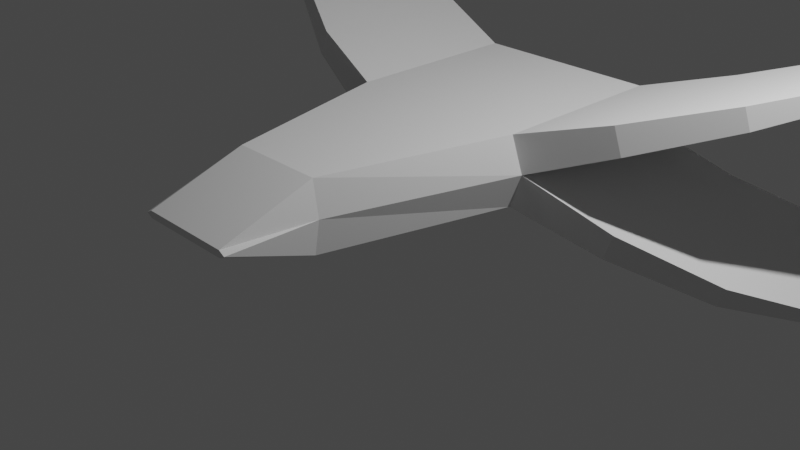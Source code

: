 # Source: ship.blend  (saved by Blender 3.0.42; exported with 4.5.12 LTS)
import bpy
from mathutils import Matrix  # noqa: F401  (used for matrix-valued properties, if any)

bpy.ops.wm.read_factory_settings(use_empty=True)
scene = bpy.context.scene
scene.name = 'Scene'

# ---- collections
col_collection = bpy.data.collections.new('Collection'); scene.collection.children.link(col_collection)

# ---- world
world_world = bpy.data.worlds.new('World'); scene.world = world_world
world_world.use_nodes = True; world_world.node_tree.nodes.clear()
_N = world_world.node_tree.nodes; _L = world_world.node_tree.links
n0 = _N.new('ShaderNodeOutputWorld'); n0.name = 'World Output'; n0.location = (300, 300)
n1 = _N.new('ShaderNodeBackground'); n1.name = 'Background'; n1.location = (10, 300)
n1.inputs[0].default_value = (0.05088, 0.05088, 0.05088, 1.0)
_L.new(n1.outputs[0], n0.inputs[0])
n0.is_active_output = True
world_world.color = (0.05088, 0.05088, 0.05088)
world_world.use_sun_shadow = False
world_world.sun_shadow_jitter_overblur = 0.0

# ---- cameras
cam_camera = bpy.data.cameras.new('Camera')
cam_camera.clip_end = 100.0
cam_camera.ortho_scale = 7.314

# ---- lights
light_light = bpy.data.lights.new('Light', 'POINT')
light_light.transmission_factor = 0.0
light_light.energy = 1000.0
light_light.shadow_soft_size = 0.1
light_light.shadow_maximum_resolution = 0.006
light_light.use_absolute_resolution = True

# ---- meshes
me_cube_002 = bpy.data.meshes.new('Cube.002')
me_cube_002.from_pydata([(1.022, -1.0, 5.384), (-1.022, -1.0, 1.625), (-1.159, -1.0, 3.505), (1.159, -1.0, 3.505), (-1.022, 1.0, 1.625), (1.022, 1.0, 5.384), (-1.159, 1.0, 3.505), (1.159, 1.0, 3.505), (1.022, -1.0, 1.625), (-1.022, -1.0, 5.384), (1.159, -1.0, 3.505), (-1.159, -1.0, 3.505), (1.022, 1.0, 1.625), (-1.022, 1.0, 5.384), (1.159, 1.0, 3.505), (-1.159, 1.0, 3.505), (2.081, 1.25, 1.56), (-2.081, 1.25, 5.45), (1.979, 1.25, 0.1503), (-1.979, 1.25, 6.859), (-1.979, -0.75, 6.859), (1.979, -0.75, 0.1503), (2.081, -0.75, 1.56), (-2.081, -0.75, 5.45), (3.008, 1.75, -0.3265), (-3.008, 1.75, 7.336), (2.931, 1.75, -1.384), (-2.931, 1.75, 8.393), (2.931, -0.25, -1.384), (-2.931, -0.25, 8.393), (3.008, -0.25, -0.3265), (-3.008, -0.25, 7.336), (3.929, 2.75, -2.301), (-3.929, 2.75, 9.311), (3.89, 2.75, -2.829), (-3.89, 2.75, 9.839), (3.89, 0.75, -2.829), (-3.89, 0.75, 9.839), (3.929, 0.75, -2.301), (-3.929, 0.75, 9.311), (-1.979, 1.25, 0.1503), (1.979, 1.25, 6.859), (-1.979, -0.75, 0.1503), (1.979, -0.75, 6.859), (-2.081, -0.75, 1.56), (2.081, -0.75, 5.45), (-2.081, 1.25, 1.56), (2.081, 1.25, 5.45), (-2.931, 1.75, -1.384), (2.931, 1.75, 8.393), (-2.931, -0.25, -1.384), (2.931, -0.25, 8.393), (-3.008, -0.25, -0.3265), (3.008, -0.25, 7.336), (3.008, 1.75, 7.336), (-3.008, 1.75, -0.3265), (-3.89, 2.75, -2.829), (3.89, 2.75, 9.839), (-3.89, 0.75, -2.829), (3.89, 0.75, 9.839), (-3.929, 0.75, -2.301), (3.929, 0.75, 9.311), (-3.929, 2.75, -2.301), (3.929, 2.75, 9.311), (-0.511, -3.0, 1.625), (-0.5794, -3.0, 3.505), (0.511, -3.0, 5.384), (0.5794, -3.0, 3.505), (0.511, -3.0, 1.625), (-0.511, -3.0, 5.384), (0.5794, -3.0, 3.505), (-0.5794, -3.0, 3.505), (-0.511, -4.0, 3.317), (-0.5794, -4.0, 3.505), (0.511, -4.0, 3.317), (0.5794, -4.0, 3.505), (0.511, -4.0, 3.693), (0.5794, -4.0, 3.505), (-0.511, -4.0, 3.693), (-0.5794, -4.0, 3.505)], [], [(2, 6, 46, 44), (7, 15, 6, 14), (14, 10, 22, 16), (2, 1, 64, 65), (4, 12, 8, 1), (14, 6, 2, 10), (22, 21, 28, 30), (12, 14, 16, 18), (10, 8, 21, 22), (8, 12, 18, 21), (24, 30, 38, 32), (21, 18, 26, 28), (16, 22, 30, 24), (18, 16, 24, 26), (34, 32, 38, 36), (26, 24, 32, 34), (30, 28, 36, 38), (28, 26, 34, 36), (46, 40, 48, 55), (4, 1, 42, 40), (6, 4, 40, 46), (1, 2, 44, 42), (52, 55, 62, 60), (42, 44, 52, 50), (44, 46, 55, 52), (40, 42, 50, 48), (58, 60, 62, 56), (48, 50, 58, 56), (55, 48, 56, 62), (50, 52, 60, 58), (3, 7, 47, 45), (5, 7, 14, 12), (15, 11, 23, 17), (11, 3, 67, 71), (5, 13, 9, 0), (15, 7, 3, 11), (23, 20, 29, 31), (13, 15, 17, 19), (11, 9, 20, 23), (9, 13, 19, 20), (25, 31, 39, 33), (20, 19, 27, 29), (17, 23, 31, 25), (19, 17, 25, 27), (35, 33, 39, 37), (27, 25, 33, 35), (31, 29, 37, 39), (29, 27, 35, 37), (47, 41, 49, 54), (5, 0, 43, 41), (7, 5, 41, 47), (0, 3, 45, 43), (53, 54, 63, 61), (43, 45, 53, 51), (45, 47, 54, 53), (41, 43, 51, 49), (59, 61, 63, 57), (49, 51, 59, 57), (54, 49, 57, 63), (51, 53, 61, 59), (10, 11, 3), (14, 11, 10), (14, 7, 15), (14, 15, 11), (15, 13, 4, 6), (13, 5, 12, 4), (70, 65, 73, 75), (71, 67, 77, 79), (9, 11, 71, 69), (10, 2, 65, 70), (0, 9, 69, 66), (3, 0, 66, 67), (8, 10, 70, 68), (1, 8, 68, 64), (74, 75, 73, 72), (68, 70, 75, 74), (64, 68, 74, 72), (65, 64, 72, 73), (78, 79, 77, 76), (69, 71, 79, 78), (66, 69, 78, 76), (67, 66, 76, 77)])
_uv = me_cube_002.uv_layers.new(name='UVMap')
_uv.uv.foreach_set('vector', [0.875, 0.75, 0.875, 0.5, 0.875, 0.5, 0.875, 0.75, 0.875, 0.5, 0.625, 0.5, 0.875, 0.5, 0.625, 0.5, 0.625, 0.5, 0.625, 0.75, 0.625, 0.75, 0.625, 0.5, 0.625, 1.0, 0.375, 1.0, 0.375, 1.0, 0.625, 1.0, 0.125, 0.5, 0.375, 0.5, 0.375, 0.75, 0.125, 0.75, 0.625, 0.5, 0.875, 0.5, 0.875, 0.75, 0.625, 0.75, 0.625, 0.75, 0.375, 0.75, 0.375, 0.75, 0.625, 0.75, 0.375, 0.5, 0.625, 0.5, 0.625, 0.5, 0.375, 0.5, 0.625, 0.75, 0.375, 0.75, 0.375, 0.75, 0.625, 0.75, 0.375, 0.75, 0.375, 0.5, 0.375, 0.5, 0.375, 0.75, 0.625, 0.5, 0.625, 0.75, 0.625, 0.75, 0.625, 0.5, 0.375, 0.75, 0.375, 0.5, 0.375, 0.5, 0.375, 0.75, 0.625, 0.5, 0.625, 0.75, 0.625, 0.75, 0.625, 0.5, 0.375, 0.5, 0.625, 0.5, 0.625, 0.5, 0.375, 0.5, 0.375, 0.5, 0.625, 0.5, 0.625, 0.75, 0.375, 0.75, 0.375, 0.5, 0.625, 0.5, 0.625, 0.5, 0.375, 0.5, 0.625, 0.75, 0.375, 0.75, 0.375, 0.75, 0.625, 0.75, 0.375, 0.75, 0.375, 0.5, 0.375, 0.5, 0.375, 0.75, 0.625, 0.25, 0.375, 0.25, 0.375, 0.25, 0.625, 0.25, 0.125, 0.5, 0.125, 0.75, 0.125, 0.75, 0.125, 0.5, 0.625, 0.25, 0.375, 0.25, 0.375, 0.25, 0.625, 0.25, 0.375, 1.0, 0.625, 1.0, 0.625, 1.0, 0.375, 1.0, 0.875, 0.75, 0.875, 0.5, 0.875, 0.5, 0.875, 0.75, 0.375, 1.0, 0.625, 1.0, 0.625, 1.0, 0.375, 1.0, 0.875, 0.75, 0.875, 0.5, 0.875, 0.5, 0.875, 0.75, 0.125, 0.5, 0.125, 0.75, 0.125, 0.75, 0.125, 0.5, 0.375, 0.0, 0.625, 0.0, 0.625, 0.25, 0.375, 0.25, 0.125, 0.5, 0.125, 0.75, 0.125, 0.75, 0.125, 0.5, 0.625, 0.25, 0.375, 0.25, 0.375, 0.25, 0.625, 0.25, 0.375, 1.0, 0.625, 1.0, 0.625, 1.0, 0.375, 1.0, 0.875, 0.75, 0.875, 0.5, 0.875, 0.5, 0.875, 0.75, 0.375, 0.25, 0.625, 0.25, 0.625, 0.5, 0.375, 0.5, 0.625, 0.5, 0.625, 0.75, 0.625, 0.75, 0.625, 0.5, 0.625, 0.75, 0.875, 0.75, 0.875, 0.75, 0.625, 0.75, 0.125, 0.5, 0.375, 0.5, 0.375, 0.75, 0.125, 0.75, 0.625, 0.5, 0.875, 0.5, 0.875, 0.75, 0.625, 0.75, 0.625, 0.75, 0.375, 0.75, 0.375, 0.75, 0.625, 0.75, 0.375, 0.5, 0.625, 0.5, 0.625, 0.5, 0.375, 0.5, 0.625, 0.75, 0.375, 0.75, 0.375, 0.75, 0.625, 0.75, 0.375, 0.75, 0.375, 0.5, 0.375, 0.5, 0.375, 0.75, 0.625, 0.5, 0.625, 0.75, 0.625, 0.75, 0.625, 0.5, 0.375, 0.75, 0.375, 0.5, 0.375, 0.5, 0.375, 0.75, 0.625, 0.5, 0.625, 0.75, 0.625, 0.75, 0.625, 0.5, 0.375, 0.5, 0.625, 0.5, 0.625, 0.5, 0.375, 0.5, 0.375, 0.5, 0.625, 0.5, 0.625, 0.75, 0.375, 0.75, 0.375, 0.5, 0.625, 0.5, 0.625, 0.5, 0.375, 0.5, 0.625, 0.75, 0.375, 0.75, 0.375, 0.75, 0.625, 0.75, 0.375, 0.75, 0.375, 0.5, 0.375, 0.5, 0.375, 0.75, 0.625, 0.25, 0.375, 0.25, 0.375, 0.25, 0.625, 0.25, 0.125, 0.5, 0.125, 0.75, 0.125, 0.75, 0.125, 0.5, 0.625, 0.25, 0.375, 0.25, 0.375, 0.25, 0.625, 0.25, 0.375, 1.0, 0.625, 1.0, 0.625, 1.0, 0.375, 1.0, 0.875, 0.75, 0.875, 0.5, 0.875, 0.5, 0.875, 0.75, 0.375, 1.0, 0.625, 1.0, 0.625, 1.0, 0.375, 1.0, 0.875, 0.75, 0.875, 0.5, 0.875, 0.5, 0.875, 0.75, 0.125, 0.5, 0.125, 0.75, 0.125, 0.75, 0.125, 0.5, 0.375, 0.0, 0.625, 0.0, 0.625, 0.25, 0.375, 0.25, 0.125, 0.5, 0.125, 0.75, 0.125, 0.75, 0.125, 0.5, 0.625, 0.25, 0.375, 0.25, 0.375, 0.25, 0.625, 0.25, 0.375, 1.0, 0.625, 1.0, 0.625, 1.0, 0.375, 1.0, 0.625, 0.75, 0.625, 0.75, 0.875, 0.75, 0.625, 0.5, 0.625, 0.75, 0.625, 0.75, 0.625, 0.5, 0.875, 0.5, 0.625, 0.5, 0.625, 0.5, 0.625, 0.5, 0.625, 0.75, 0.625, 0.5, 0.375, 0.5, 0.375, 0.25, 0.625, 0.25, 0.375, 0.5, 0.125, 0.5, 0.375, 0.5, 0.125, 0.5, 0.625, 0.75, 0.875, 0.75, 0.875, 0.75, 0.625, 0.75, 0.625, 0.75, 0.875, 0.75, 0.875, 0.75, 0.625, 0.75, 0.375, 0.75, 0.625, 0.75, 0.625, 0.75, 0.375, 0.75, 0.625, 0.75, 0.875, 0.75, 0.875, 0.75, 0.625, 0.75, 0.125, 0.75, 0.375, 0.75, 0.375, 0.75, 0.125, 0.75, 0.625, 1.0, 0.375, 1.0, 0.375, 1.0, 0.625, 1.0, 0.375, 0.75, 0.625, 0.75, 0.625, 0.75, 0.375, 0.75, 0.125, 0.75, 0.375, 0.75, 0.375, 0.75, 0.125, 0.75, 0.375, 0.75, 0.625, 0.75, 0.625, 1.0, 0.375, 1.0, 0.375, 0.75, 0.625, 0.75, 0.625, 0.75, 0.375, 0.75, 0.125, 0.75, 0.375, 0.75, 0.375, 0.75, 0.125, 0.75, 0.625, 1.0, 0.375, 1.0, 0.375, 1.0, 0.625, 1.0, 0.375, 0.75, 0.625, 0.75, 0.625, 1.0, 0.375, 1.0, 0.375, 0.75, 0.625, 0.75, 0.625, 0.75, 0.375, 0.75, 0.125, 0.75, 0.375, 0.75, 0.375, 0.75, 0.125, 0.75, 0.625, 1.0, 0.375, 1.0, 0.375, 1.0, 0.625, 1.0])
me_cube_002.use_remesh_fix_poles = True
me_cube_002.use_remesh_preserve_attributes = False
me_cube_002.update()

# ---- objects
ob_light = bpy.data.objects.new('Light', light_light)
ob_camera = bpy.data.objects.new('Camera', cam_camera)
ob_cube_001 = bpy.data.objects.new('Cube.001', me_cube_002)

# ---- transforms, parenting, visibility, modifiers, constraints
ob_light.location = (4.076, 1.005, 5.904)
ob_light.rotation_euler = (0.6503, 0.05522, 1.866)
ob_light.lock_rotations_4d = False
ob_light.empty_display_type = 'ARROWS'
ob_light.color = (0.0, 0.0, 0.0, 0.0)
ob_light.lineart.crease_threshold = 0.0
ob_camera.location = (7.359, -6.926, 4.958)
ob_camera.rotation_euler = (1.109, 0.0, 0.8149)
ob_camera.lock_rotations_4d = False
ob_camera.empty_display_type = 'ARROWS'
ob_camera.color = (0.0, 0.0, 0.0, 0.0)
ob_camera.display_type = 'WIRE'
ob_camera.lineart.crease_threshold = 0.0
ob_cube_001.location = (0.0, 1.5, 0.0)
ob_cube_001.scale = (1.0, 1.0, 0.2)

# ---- collection membership
col_collection.objects.link(ob_light)
col_collection.objects.link(ob_camera)
col_collection.objects.link(ob_cube_001)

# ---- scene / render settings (as saved in the file)
scene.camera = ob_camera
scene.frame_start = 1; scene.frame_end = 250; scene.frame_set(1)
scene.render.engine = 'BLENDER_EEVEE_NEXT'
scene.cycles.sampling_pattern = 'TABULATED_SOBOL'
scene.cycles.use_light_tree = False
scene.view_settings.view_transform = 'Filmic'
bpy.context.view_layer.update()
